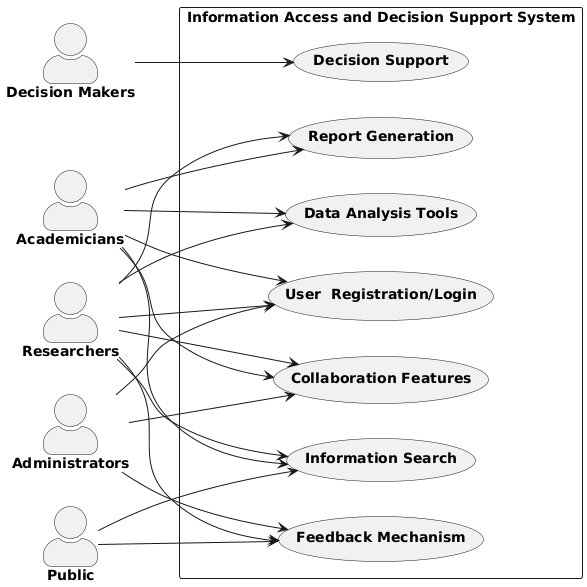

The diagram above was rendered by PlantUML. Its source (embedded in the PNG):
@startuml
left to right direction
skinparam actorstyle awesome
actor "**Researchers**" as Researchers
actor "**Decision Makers**" as DecisionMakers
actor "**Administrators**" as Administrators
actor "**Academicians**" as Academicians
actor "**Public**" as Public
rectangle "Information Access and Decision Support System" {
    usecase "**User  Registration/Login**" as UC1
    usecase "**Information Search**" as UC2
    usecase "**Data Analysis Tools**" as UC3
    usecase "**Report Generation**" as UC4
    usecase "**Collaboration Features**" as UC5
    usecase "**Feedback Mechanism**" as UC6
    usecase "**Decision Support**" as UC7
}
Researchers --> UC1
Researchers --> UC2
Researchers --> UC3
Researchers --> UC4
Researchers --> UC5
Researchers --> UC6
DecisionMakers --> UC7
Administrators --> UC1
Administrators --> UC5
Administrators --> UC6
Academicians --> UC1
Academicians --> UC2
Academicians --> UC3
Academicians --> UC4
Academicians --> UC5
Public --> UC2
Public --> UC6
@enduml